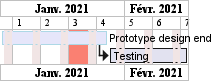

The diagram above was rendered by PlantUML. Its source (embedded in the PNG):
@startgantt
Language fr
printscale weekly
saturday are closed
sunday are closed

Project starts the 1st of january 2021
[Prototype design end] as [TASK1] lasts 19 days
[TASK1] is colored in Lavender/LightBlue
[Testing] lasts 14 days
[TASK1]->[Testing]

2021-01-18 to 2021-01-22 are named [End's committee]
2021-01-18 to 2021-01-22 are colored in salmon 
@endgantt